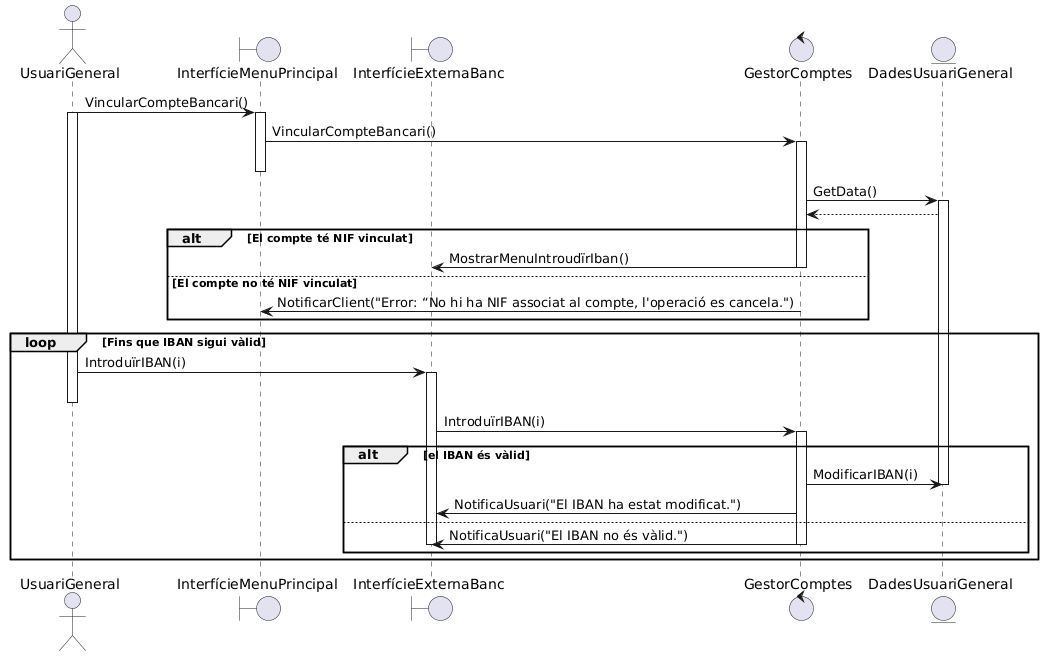

The diagram above was rendered by PlantUML. Its source (embedded in the PNG):
@startuml
actor UsuariGeneral
boundary InterfícieMenuPrincipal
boundary InterfícieExternaBanc

control GestorComptes
entity DadesUsuariGeneral 
'estaria be fer ref a la generalitzacio?


UsuariGeneral -> InterfícieMenuPrincipal++: VincularCompteBancari()
UsuariGeneral++
InterfícieMenuPrincipal -> GestorComptes++: VincularCompteBancari()
InterfícieMenuPrincipal--
GestorComptes -> DadesUsuariGeneral++: GetData()
DadesUsuariGeneral --> GestorComptes

alt El compte té NIF vinculat
GestorComptes->InterfícieExternaBanc--: MostrarMenuIntroudïrIban()
else El compte no té NIF vinculat
GestorComptes->InterfícieMenuPrincipal--: NotificarClient("Error: “No hi ha NIF associat al compte, l'operació es cancela.")
end



loop Fins que IBAN sigui vàlid
UsuariGeneral -> InterfícieExternaBanc++: IntroduïrIBAN(i)
UsuariGeneral--
InterfícieExternaBanc -> GestorComptes++: IntroduïrIBAN(i)
alt el IBAN és vàlid

GestorComptes -> DadesUsuariGeneral: ModificarIBAN(i)
DadesUsuariGeneral--
GestorComptes -> InterfícieExternaBanc: NotificaUsuari("El IBAN ha estat modificat.")
else
GestorComptes -> InterfícieExternaBanc--: NotificaUsuari("El IBAN no és vàlid.")
InterfícieExternaBanc--
end
end
@enduml